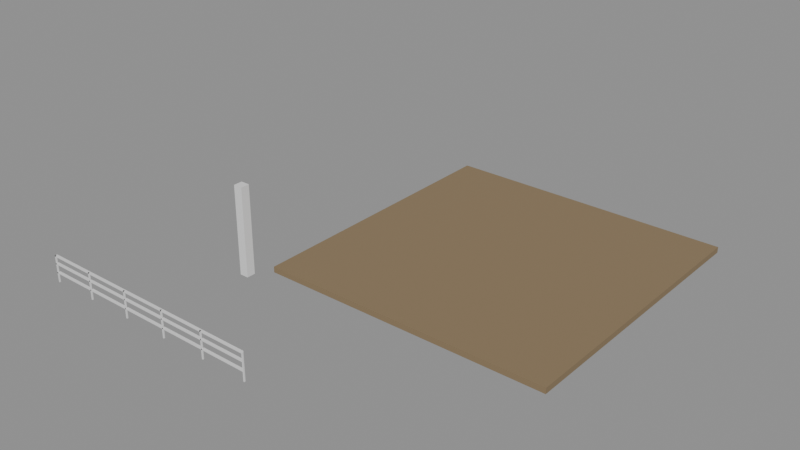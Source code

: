 # Source: e2076_after.blend  (saved by Blender 5.2.44; exported with 4.5.12 LTS)
import bpy
from mathutils import Matrix  # noqa: F401  (used for matrix-valued properties, if any)

bpy.ops.wm.read_factory_settings(use_empty=True)
scene = bpy.context.scene
scene.name = 'Scene'

# ---- materials (node trees are filled in below, after node groups)
mat_cesped = bpy.data.materials.new('Cesped')
mat_madera = bpy.data.materials.new('Madera')
mat_hormigon = bpy.data.materials.new('Hormigon')

# ---- material node trees
mat_cesped.use_nodes = True; mat_cesped.node_tree.nodes.clear()
_N = mat_cesped.node_tree.nodes; _L = mat_cesped.node_tree.links
n0 = _N.new('ShaderNodeBsdfPrincipled'); n0.name = 'Principled BSDF'; n0.location = (-200, 100)
n0.inputs[0].default_value = (0.25, 0.18, 0.1, 1.0)
n0.inputs[2].default_value = 0.9
n0.inputs[3].default_value = 1.45
n0.inputs[10].default_value = 0.005
n1 = _N.new('ShaderNodeOutputMaterial'); n1.name = 'Material Output'; n1.location = (200, 100)
_L.new(n0.outputs[0], n1.inputs[0])
n1.is_active_output = True
mat_madera.use_nodes = True; mat_madera.node_tree.nodes.clear()
_N = mat_madera.node_tree.nodes; _L = mat_madera.node_tree.links
n0 = _N.new('ShaderNodeBsdfPrincipled'); n0.name = 'Principled BSDF'; n0.location = (-200, 100)
n0.inputs[3].default_value = 1.45
n0.inputs[10].default_value = 0.005
n1 = _N.new('ShaderNodeOutputMaterial'); n1.name = 'Material Output'; n1.location = (200, 100)
_L.new(n0.outputs[0], n1.inputs[0])
n1.is_active_output = True
mat_hormigon.use_nodes = True; mat_hormigon.node_tree.nodes.clear()
_N = mat_hormigon.node_tree.nodes; _L = mat_hormigon.node_tree.links
n0 = _N.new('ShaderNodeBsdfPrincipled'); n0.name = 'Principled BSDF'; n0.location = (-200, 100)
n0.inputs[3].default_value = 1.45
n0.inputs[10].default_value = 0.005
n1 = _N.new('ShaderNodeOutputMaterial'); n1.name = 'Material Output'; n1.location = (200, 100)
_L.new(n0.outputs[0], n1.inputs[0])
n1.is_active_output = True

# ---- meshes
me_cesped_jardin_cuerpo_mesh = bpy.data.meshes.new('Cesped_Jardin_Cuerpo_mesh')
me_cesped_jardin_cuerpo_mesh.from_pydata([(0.0, 0.0, 0.0), (10.0, 0.0, 0.0), (10.0, 10.0, 0.0), (0.0, 10.0, 0.0), (0.0, 0.0, 0.2), (10.0, 0.0, 0.2), (10.0, 10.0, 0.2), (0.0, 10.0, 0.2)], [], [(0, 1, 2, 3), (4, 5, 6, 7), (0, 1, 5, 4), (1, 2, 6, 5), (2, 3, 7, 6), (3, 0, 4, 7)])
me_cesped_jardin_cuerpo_mesh.materials.append(mat_cesped)
me_cesped_jardin_cuerpo_mesh.update()
me_cerca_perimetral_poste_1_mesh = bpy.data.meshes.new('Cerca_Perimetral_Poste_1_mesh')
me_cerca_perimetral_poste_1_mesh.from_pydata([(0.0, 0.0, 0.0), (0.04, 0.0, 0.0), (0.04, 0.04, 0.0), (0.0, 0.04, 0.0), (0.0, 0.0, 0.9), (0.04, 0.0, 0.9), (0.04, 0.04, 0.9), (0.0, 0.04, 0.9)], [], [(0, 1, 2, 3), (4, 5, 6, 7), (0, 1, 5, 4), (1, 2, 6, 5), (2, 3, 7, 6), (3, 0, 4, 7)])
me_cerca_perimetral_poste_1_mesh.materials.append(mat_madera)
me_cerca_perimetral_poste_1_mesh.update()
me_cerca_perimetral_poste_2_mesh = bpy.data.meshes.new('Cerca_Perimetral_Poste_2_mesh')
me_cerca_perimetral_poste_2_mesh.from_pydata([(0.0, 0.0, 0.0), (0.04, 0.0, 0.0), (0.04, 0.04, 0.0), (0.0, 0.04, 0.0), (0.0, 0.0, 0.9), (0.04, 0.0, 0.9), (0.04, 0.04, 0.9), (0.0, 0.04, 0.9)], [], [(0, 1, 2, 3), (4, 5, 6, 7), (0, 1, 5, 4), (1, 2, 6, 5), (2, 3, 7, 6), (3, 0, 4, 7)])
me_cerca_perimetral_poste_2_mesh.materials.append(mat_madera)
me_cerca_perimetral_poste_2_mesh.update()
me_cerca_perimetral_poste_3_mesh = bpy.data.meshes.new('Cerca_Perimetral_Poste_3_mesh')
me_cerca_perimetral_poste_3_mesh.from_pydata([(0.0, 0.0, 0.0), (0.04, 0.0, 0.0), (0.04, 0.04, 0.0), (0.0, 0.04, 0.0), (0.0, 0.0, 0.9), (0.04, 0.0, 0.9), (0.04, 0.04, 0.9), (0.0, 0.04, 0.9)], [], [(0, 1, 2, 3), (4, 5, 6, 7), (0, 1, 5, 4), (1, 2, 6, 5), (2, 3, 7, 6), (3, 0, 4, 7)])
me_cerca_perimetral_poste_3_mesh.materials.append(mat_madera)
me_cerca_perimetral_poste_3_mesh.update()
me_cerca_perimetral_poste_4_mesh = bpy.data.meshes.new('Cerca_Perimetral_Poste_4_mesh')
me_cerca_perimetral_poste_4_mesh.from_pydata([(0.0, 0.0, 0.0), (0.04, 0.0, 0.0), (0.04, 0.04, 0.0), (0.0, 0.04, 0.0), (0.0, 0.0, 0.9), (0.04, 0.0, 0.9), (0.04, 0.04, 0.9), (0.0, 0.04, 0.9)], [], [(0, 1, 2, 3), (4, 5, 6, 7), (0, 1, 5, 4), (1, 2, 6, 5), (2, 3, 7, 6), (3, 0, 4, 7)])
me_cerca_perimetral_poste_4_mesh.materials.append(mat_madera)
me_cerca_perimetral_poste_4_mesh.update()
me_cerca_perimetral_poste_5_mesh = bpy.data.meshes.new('Cerca_Perimetral_Poste_5_mesh')
me_cerca_perimetral_poste_5_mesh.from_pydata([(0.0, 0.0, 0.0), (0.04, 0.0, 0.0), (0.04, 0.04, 0.0), (0.0, 0.04, 0.0), (0.0, 0.0, 0.9), (0.04, 0.0, 0.9), (0.04, 0.04, 0.9), (0.0, 0.04, 0.9)], [], [(0, 1, 2, 3), (4, 5, 6, 7), (0, 1, 5, 4), (1, 2, 6, 5), (2, 3, 7, 6), (3, 0, 4, 7)])
me_cerca_perimetral_poste_5_mesh.materials.append(mat_madera)
me_cerca_perimetral_poste_5_mesh.update()
me_cerca_perimetral_poste_6_mesh = bpy.data.meshes.new('Cerca_Perimetral_Poste_6_mesh')
me_cerca_perimetral_poste_6_mesh.from_pydata([(0.0, 0.0, 0.0), (0.04, 0.0, 0.0), (0.04, 0.04, 0.0), (0.0, 0.04, 0.0), (0.0, 0.0, 0.9), (0.04, 0.0, 0.9), (0.04, 0.04, 0.9), (0.0, 0.04, 0.9)], [], [(0, 1, 2, 3), (4, 5, 6, 7), (0, 1, 5, 4), (1, 2, 6, 5), (2, 3, 7, 6), (3, 0, 4, 7)])
me_cerca_perimetral_poste_6_mesh.materials.append(mat_madera)
me_cerca_perimetral_poste_6_mesh.update()
me_cerca_perimetral_top_mesh = bpy.data.meshes.new('Cerca_Perimetral_Top_mesh')
me_cerca_perimetral_top_mesh.from_pydata([(0.0, 0.0, 0.0), (8.0, 0.0, 0.0), (8.0, 0.08, 0.0), (0.0, 0.08, 0.0), (0.0, 0.0, 0.04), (8.0, 0.0, 0.04), (8.0, 0.08, 0.04), (0.0, 0.08, 0.04)], [], [(0, 1, 2, 3), (4, 5, 6, 7), (0, 1, 5, 4), (1, 2, 6, 5), (2, 3, 7, 6), (3, 0, 4, 7)])
me_cerca_perimetral_top_mesh.materials.append(mat_madera)
me_cerca_perimetral_top_mesh.update()
me_cerca_perimetral_trav_1_mesh = bpy.data.meshes.new('Cerca_Perimetral_Trav_1_mesh')
me_cerca_perimetral_trav_1_mesh.from_pydata([(0.0, 0.0, 0.0), (8.0, 0.0, 0.0), (8.0, 0.08, 0.0), (0.0, 0.08, 0.0), (0.0, 0.0, 0.04), (8.0, 0.0, 0.04), (8.0, 0.08, 0.04), (0.0, 0.08, 0.04)], [], [(0, 1, 2, 3), (4, 5, 6, 7), (0, 1, 5, 4), (1, 2, 6, 5), (2, 3, 7, 6), (3, 0, 4, 7)])
me_cerca_perimetral_trav_1_mesh.materials.append(mat_madera)
me_cerca_perimetral_trav_1_mesh.update()
me_cerca_perimetral_trav_2_mesh = bpy.data.meshes.new('Cerca_Perimetral_Trav_2_mesh')
me_cerca_perimetral_trav_2_mesh.from_pydata([(0.0, 0.0, 0.0), (8.0, 0.0, 0.0), (8.0, 0.08, 0.0), (0.0, 0.08, 0.0), (0.0, 0.0, 0.04), (8.0, 0.0, 0.04), (8.0, 0.08, 0.04), (0.0, 0.08, 0.04)], [], [(0, 1, 2, 3), (4, 5, 6, 7), (0, 1, 5, 4), (1, 2, 6, 5), (2, 3, 7, 6), (3, 0, 4, 7)])
me_cerca_perimetral_trav_2_mesh.materials.append(mat_madera)
me_cerca_perimetral_trav_2_mesh.update()
me_columna_nuevo_cuerpo_mesh = bpy.data.meshes.new('Columna_Nuevo_Cuerpo_mesh')
me_columna_nuevo_cuerpo_mesh.from_pydata([(0.0, 0.0, 0.0), (0.3, 0.0, 0.0), (0.3, 0.3, 0.0), (0.0, 0.3, 0.0), (0.0, 0.0, 3.0), (0.3, 0.0, 3.0), (0.3, 0.3, 3.0), (0.0, 0.3, 3.0)], [], [(0, 1, 2, 3), (4, 5, 6, 7), (0, 1, 5, 4), (1, 2, 6, 5), (2, 3, 7, 6), (3, 0, 4, 7)])
me_columna_nuevo_cuerpo_mesh.materials.append(mat_hormigon)
me_columna_nuevo_cuerpo_mesh.update()

# ---- objects
ob_cesped_jardin = bpy.data.objects.new('Cesped_Jardin', None)
ob_cesped_jardin_cuerpo = bpy.data.objects.new('Cesped_Jardin_Cuerpo', me_cesped_jardin_cuerpo_mesh)
ob_cerca_perimetral = bpy.data.objects.new('Cerca_Perimetral', None)
ob_cerca_perimetral_poste_1 = bpy.data.objects.new('Cerca_Perimetral_Poste_1', me_cerca_perimetral_poste_1_mesh)
ob_cerca_perimetral_poste_2 = bpy.data.objects.new('Cerca_Perimetral_Poste_2', me_cerca_perimetral_poste_2_mesh)
ob_cerca_perimetral_poste_3 = bpy.data.objects.new('Cerca_Perimetral_Poste_3', me_cerca_perimetral_poste_3_mesh)
ob_cerca_perimetral_poste_4 = bpy.data.objects.new('Cerca_Perimetral_Poste_4', me_cerca_perimetral_poste_4_mesh)
ob_cerca_perimetral_poste_5 = bpy.data.objects.new('Cerca_Perimetral_Poste_5', me_cerca_perimetral_poste_5_mesh)
ob_cerca_perimetral_poste_6 = bpy.data.objects.new('Cerca_Perimetral_Poste_6', me_cerca_perimetral_poste_6_mesh)
ob_cerca_perimetral_top = bpy.data.objects.new('Cerca_Perimetral_Top', me_cerca_perimetral_top_mesh)
ob_cerca_perimetral_trav_1 = bpy.data.objects.new('Cerca_Perimetral_Trav_1', me_cerca_perimetral_trav_1_mesh)
ob_cerca_perimetral_trav_2 = bpy.data.objects.new('Cerca_Perimetral_Trav_2', me_cerca_perimetral_trav_2_mesh)
ob_columna_nuevo = bpy.data.objects.new('Columna_Nuevo', None)
ob_columna_nuevo_cuerpo = bpy.data.objects.new('Columna_Nuevo_Cuerpo', me_columna_nuevo_cuerpo_mesh)

# ---- transforms, parenting, visibility, modifiers, constraints
ob_cesped_jardin.location = (0.0, 0.0, -0.3)
ob_cesped_jardin.empty_display_type = 'ARROWS'
ob_cesped_jardin_cuerpo.parent = ob_cesped_jardin
ob_cesped_jardin_cuerpo.location = (0.0, 0.0, 0.0)
ob_cerca_perimetral.location = (-4.0, -5.0, 0.1)
ob_cerca_perimetral.empty_display_type = 'ARROWS'
ob_cerca_perimetral_poste_1.parent = ob_cerca_perimetral
ob_cerca_perimetral_poste_1.location = (0.0, 0.0, 0.0)
ob_cerca_perimetral_poste_2.parent = ob_cerca_perimetral
ob_cerca_perimetral_poste_2.location = (1.6, 0.0, 0.0)
ob_cerca_perimetral_poste_3.parent = ob_cerca_perimetral
ob_cerca_perimetral_poste_3.location = (3.2, 0.0, 0.0)
ob_cerca_perimetral_poste_4.parent = ob_cerca_perimetral
ob_cerca_perimetral_poste_4.location = (4.8, 0.0, 0.0)
ob_cerca_perimetral_poste_5.parent = ob_cerca_perimetral
ob_cerca_perimetral_poste_5.location = (6.4, 0.0, 0.0)
ob_cerca_perimetral_poste_6.parent = ob_cerca_perimetral
ob_cerca_perimetral_poste_6.location = (8.0, 0.0, 0.0)
ob_cerca_perimetral_top.parent = ob_cerca_perimetral
ob_cerca_perimetral_top.location = (0.0, 0.0, 0.86)
ob_cerca_perimetral_trav_1.parent = ob_cerca_perimetral
ob_cerca_perimetral_trav_1.location = (0.0, 0.0, 0.3)
ob_cerca_perimetral_trav_2.parent = ob_cerca_perimetral
ob_cerca_perimetral_trav_2.location = (0.0, 0.0, 0.6)
ob_columna_nuevo.location = (-0.3, -1.1, 0.0)
ob_columna_nuevo.empty_display_type = 'ARROWS'
ob_columna_nuevo_cuerpo.parent = ob_columna_nuevo
ob_columna_nuevo_cuerpo.location = (0.0, 0.0, 0.0)

# ---- collection membership
scene.collection.objects.link(ob_cesped_jardin)
scene.collection.objects.link(ob_cesped_jardin_cuerpo)
scene.collection.objects.link(ob_cerca_perimetral)
scene.collection.objects.link(ob_cerca_perimetral_poste_1)
scene.collection.objects.link(ob_cerca_perimetral_poste_2)
scene.collection.objects.link(ob_cerca_perimetral_poste_3)
scene.collection.objects.link(ob_cerca_perimetral_poste_4)
scene.collection.objects.link(ob_cerca_perimetral_poste_5)
scene.collection.objects.link(ob_cerca_perimetral_poste_6)
scene.collection.objects.link(ob_cerca_perimetral_top)
scene.collection.objects.link(ob_cerca_perimetral_trav_1)
scene.collection.objects.link(ob_cerca_perimetral_trav_2)
scene.collection.objects.link(ob_columna_nuevo)
scene.collection.objects.link(ob_columna_nuevo_cuerpo)

# ---- scene / render settings (as saved in the file)
scene.frame_start = 1; scene.frame_end = 250; scene.frame_set(1)
scene.render.engine = 'BLENDER_EEVEE_NEXT'
scene.render.bake_bias = 0.0
scene.render.bake_samples = 0
scene.render.compositor_device = 'GPU'
scene.eevee.use_volume_custom_range = False
scene.eevee.fast_gi_thickness_near = 0.1
scene.eevee.fast_gi_thickness_far = 0.0
scene.eevee.ray_tracing_options.screen_trace_thickness = 0.1
bpy.context.view_layer.update()

# ---- added for rendering (the .blend has no active camera and no usable light): camera, sun + grey world if the file has none
cam_auto = bpy.data.cameras.new('AutoCamera')
cam_auto.lens = 50.0
cam_auto.sensor_width = 36.0
cam_auto.clip_end = 1000.0
ob_auto_camera = bpy.data.objects.new('AutoCamera', cam_auto)
scene.collection.objects.link(ob_auto_camera)
ob_auto_camera.location = (22.228, -20.5736, 16.7324)
ob_auto_camera.rotation_euler = (1.09748, -7.21219e-08, 0.694738)
scene.camera = ob_auto_camera
light_auto_sun = bpy.data.lights.new('AutoSun', 'SUN')
light_auto_sun.energy = 3.0
light_auto_sun.angle = 0.0523599
ob_auto_sun = bpy.data.objects.new('AutoSun', light_auto_sun)
scene.collection.objects.link(ob_auto_sun)
ob_auto_sun.rotation_euler = (0.872665, 0.174533, 0.523599)
if scene.world is None:
    world_auto = bpy.data.worlds.new('AutoWorld')
    world_auto.color = (0.3, 0.3, 0.3)
    scene.world = world_auto
bpy.context.view_layer.update()
